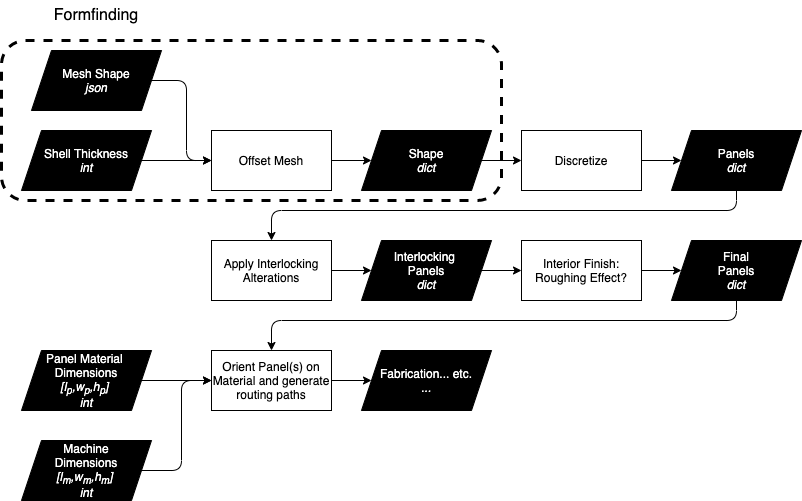

The diagram above was exported from draw.io. Its source (the exported page's mxGraphModel, read from the mxfile embedded in the PNG):
<mxGraphModel dx="993" dy="740" grid="1" gridSize="10" guides="1" tooltips="1" connect="1" arrows="1" fold="1" page="1" pageScale="1" pageWidth="1920" pageHeight="1200" math="0" shadow="0">
  <root>
    <mxCell id="0" />
    <mxCell id="1" parent="0" />
    <mxCell id="9" style="edgeStyle=orthogonalEdgeStyle;html=1;entryX=0;entryY=0.5;entryDx=0;entryDy=0;" parent="1" source="2" target="8" edge="1">
      <mxGeometry relative="1" as="geometry" />
    </mxCell>
    <mxCell id="2" value="Offset Mesh" style="rounded=0;whiteSpace=wrap;html=1;" parent="1" vertex="1">
      <mxGeometry x="380" y="580" width="120" height="60" as="geometry" />
    </mxCell>
    <mxCell id="6" style="edgeStyle=orthogonalEdgeStyle;html=1;entryX=0;entryY=0.5;entryDx=0;entryDy=0;" parent="1" source="3" target="2" edge="1">
      <mxGeometry relative="1" as="geometry" />
    </mxCell>
    <mxCell id="3" value="Mesh Shape&lt;br&gt;&lt;i&gt;json&lt;/i&gt;" style="shape=parallelogram;perimeter=parallelogramPerimeter;whiteSpace=wrap;html=1;fixedSize=1;fillColor=#000000;fontColor=#FFFFFF;" parent="1" vertex="1">
      <mxGeometry x="200" y="500" width="130" height="60" as="geometry" />
    </mxCell>
    <mxCell id="5" style="edgeStyle=none;html=1;entryX=0;entryY=0.5;entryDx=0;entryDy=0;" parent="1" source="4" target="2" edge="1">
      <mxGeometry relative="1" as="geometry" />
    </mxCell>
    <mxCell id="4" value="Shell Thickness&lt;br&gt;&lt;i&gt;int&lt;/i&gt;" style="shape=parallelogram;perimeter=parallelogramPerimeter;whiteSpace=wrap;html=1;fixedSize=1;fillColor=#000000;fontColor=#FFFFFF;" parent="1" vertex="1">
      <mxGeometry x="190" y="580" width="130" height="60" as="geometry" />
    </mxCell>
    <mxCell id="11" style="edgeStyle=orthogonalEdgeStyle;html=1;entryX=0;entryY=0.5;entryDx=0;entryDy=0;" parent="1" source="8" target="10" edge="1">
      <mxGeometry relative="1" as="geometry" />
    </mxCell>
    <mxCell id="8" value="Shape&lt;br&gt;&lt;i&gt;dict&lt;/i&gt;" style="shape=parallelogram;perimeter=parallelogramPerimeter;whiteSpace=wrap;html=1;fixedSize=1;fillColor=#000000;fontColor=#FFFFFF;" parent="1" vertex="1">
      <mxGeometry x="530" y="580" width="130" height="60" as="geometry" />
    </mxCell>
    <mxCell id="13" style="edgeStyle=orthogonalEdgeStyle;html=1;entryX=0;entryY=0.5;entryDx=0;entryDy=0;" parent="1" source="10" target="12" edge="1">
      <mxGeometry relative="1" as="geometry" />
    </mxCell>
    <mxCell id="10" value="Discretize" style="rounded=0;whiteSpace=wrap;html=1;" parent="1" vertex="1">
      <mxGeometry x="690" y="580" width="120" height="60" as="geometry" />
    </mxCell>
    <mxCell id="15" style="edgeStyle=orthogonalEdgeStyle;html=1;" parent="1" source="12" target="14" edge="1">
      <mxGeometry relative="1" as="geometry">
        <Array as="points">
          <mxPoint x="905" y="660" />
          <mxPoint x="440" y="660" />
        </Array>
      </mxGeometry>
    </mxCell>
    <mxCell id="12" value="Panels&lt;br&gt;&lt;i&gt;dict&lt;/i&gt;" style="shape=parallelogram;perimeter=parallelogramPerimeter;whiteSpace=wrap;html=1;fixedSize=1;fillColor=#000000;fontColor=#FFFFFF;" parent="1" vertex="1">
      <mxGeometry x="840" y="580" width="130" height="60" as="geometry" />
    </mxCell>
    <mxCell id="17" style="edgeStyle=orthogonalEdgeStyle;html=1;entryX=0;entryY=0.5;entryDx=0;entryDy=0;" parent="1" source="14" target="16" edge="1">
      <mxGeometry relative="1" as="geometry" />
    </mxCell>
    <mxCell id="14" value="Apply Interlocking Alterations" style="rounded=0;whiteSpace=wrap;html=1;" parent="1" vertex="1">
      <mxGeometry x="380" y="690" width="120" height="60" as="geometry" />
    </mxCell>
    <mxCell id="19" style="edgeStyle=orthogonalEdgeStyle;html=1;entryX=0;entryY=0.5;entryDx=0;entryDy=0;" parent="1" source="16" target="18" edge="1">
      <mxGeometry relative="1" as="geometry" />
    </mxCell>
    <mxCell id="16" value="Interlocking &lt;br&gt;Panels&lt;br&gt;&lt;i&gt;dict&lt;/i&gt;" style="shape=parallelogram;perimeter=parallelogramPerimeter;whiteSpace=wrap;html=1;fixedSize=1;fillColor=#000000;fontColor=#FFFFFF;" parent="1" vertex="1">
      <mxGeometry x="530" y="690" width="130" height="60" as="geometry" />
    </mxCell>
    <mxCell id="21" style="edgeStyle=orthogonalEdgeStyle;html=1;entryX=0;entryY=0.5;entryDx=0;entryDy=0;" parent="1" source="18" target="20" edge="1">
      <mxGeometry relative="1" as="geometry" />
    </mxCell>
    <mxCell id="18" value="Interior Finish:&lt;br&gt;Roughing Effect?" style="rounded=0;whiteSpace=wrap;html=1;" parent="1" vertex="1">
      <mxGeometry x="690" y="690" width="120" height="60" as="geometry" />
    </mxCell>
    <mxCell id="25" style="edgeStyle=orthogonalEdgeStyle;html=1;entryX=0.5;entryY=0;entryDx=0;entryDy=0;" parent="1" source="20" target="22" edge="1">
      <mxGeometry relative="1" as="geometry">
        <Array as="points">
          <mxPoint x="905" y="770" />
          <mxPoint x="440" y="770" />
        </Array>
      </mxGeometry>
    </mxCell>
    <mxCell id="20" value="Final&lt;br&gt;Panels&lt;br&gt;&lt;i&gt;dict&lt;/i&gt;" style="shape=parallelogram;perimeter=parallelogramPerimeter;whiteSpace=wrap;html=1;fixedSize=1;fillColor=#000000;fontColor=#FFFFFF;" parent="1" vertex="1">
      <mxGeometry x="840" y="690" width="130" height="60" as="geometry" />
    </mxCell>
    <mxCell id="29" style="edgeStyle=orthogonalEdgeStyle;html=1;" parent="1" source="22" target="28" edge="1">
      <mxGeometry relative="1" as="geometry" />
    </mxCell>
    <mxCell id="22" value="Orient Panel(s) on Material and generate routing paths" style="rounded=0;whiteSpace=wrap;html=1;" parent="1" vertex="1">
      <mxGeometry x="380" y="800" width="120" height="60" as="geometry" />
    </mxCell>
    <mxCell id="26" style="edgeStyle=orthogonalEdgeStyle;html=1;entryX=0;entryY=0.5;entryDx=0;entryDy=0;" parent="1" source="23" target="22" edge="1">
      <mxGeometry relative="1" as="geometry" />
    </mxCell>
    <mxCell id="23" value="Panel Material &lt;br&gt;Dimensions&lt;br&gt;&lt;i&gt;[l&lt;sub&gt;p&lt;/sub&gt;,w&lt;/i&gt;&lt;i&gt;&lt;sub&gt;p&lt;/sub&gt;&lt;/i&gt;&lt;i&gt;,h&lt;/i&gt;&lt;i&gt;&lt;sub&gt;p&lt;/sub&gt;&lt;/i&gt;&lt;i&gt;] &lt;br&gt;int&lt;/i&gt;" style="shape=parallelogram;perimeter=parallelogramPerimeter;whiteSpace=wrap;html=1;fixedSize=1;fillColor=#000000;fontColor=#FFFFFF;" parent="1" vertex="1">
      <mxGeometry x="190" y="800" width="130" height="60" as="geometry" />
    </mxCell>
    <mxCell id="27" style="edgeStyle=orthogonalEdgeStyle;html=1;entryX=0;entryY=0.5;entryDx=0;entryDy=0;" parent="1" source="24" target="22" edge="1">
      <mxGeometry relative="1" as="geometry" />
    </mxCell>
    <mxCell id="24" value="Machine&lt;br&gt;Dimensions&lt;br&gt;&lt;i&gt;[l&lt;sub&gt;m&lt;/sub&gt;,w&lt;sub&gt;m&lt;/sub&gt;,h&lt;sub&gt;m&lt;/sub&gt;] &lt;br&gt;int&lt;/i&gt;" style="shape=parallelogram;perimeter=parallelogramPerimeter;whiteSpace=wrap;html=1;fixedSize=1;fillColor=#000000;fontColor=#FFFFFF;" parent="1" vertex="1">
      <mxGeometry x="190" y="890" width="130" height="60" as="geometry" />
    </mxCell>
    <mxCell id="28" value="Fabrication... etc.&lt;br&gt;&lt;i&gt;...&lt;/i&gt;" style="shape=parallelogram;perimeter=parallelogramPerimeter;whiteSpace=wrap;html=1;fixedSize=1;fillColor=#000000;fontColor=#FFFFFF;" parent="1" vertex="1">
      <mxGeometry x="530" y="800" width="130" height="60" as="geometry" />
    </mxCell>
    <mxCell id="30" value="" style="rounded=1;whiteSpace=wrap;html=1;fillColor=none;strokeColor=#000000;dashed=1;strokeWidth=3;" parent="1" vertex="1">
      <mxGeometry x="170" y="490" width="500" height="160" as="geometry" />
    </mxCell>
    <mxCell id="31" value="&lt;font color=&quot;#000000&quot; style=&quot;font-size: 16px&quot;&gt;Formfinding&lt;/font&gt;" style="text;html=1;strokeColor=none;fillColor=none;align=center;verticalAlign=middle;whiteSpace=wrap;rounded=0;dashed=1;" parent="1" vertex="1">
      <mxGeometry x="170" y="450" width="190" height="30" as="geometry" />
    </mxCell>
  </root>
</mxGraphModel>